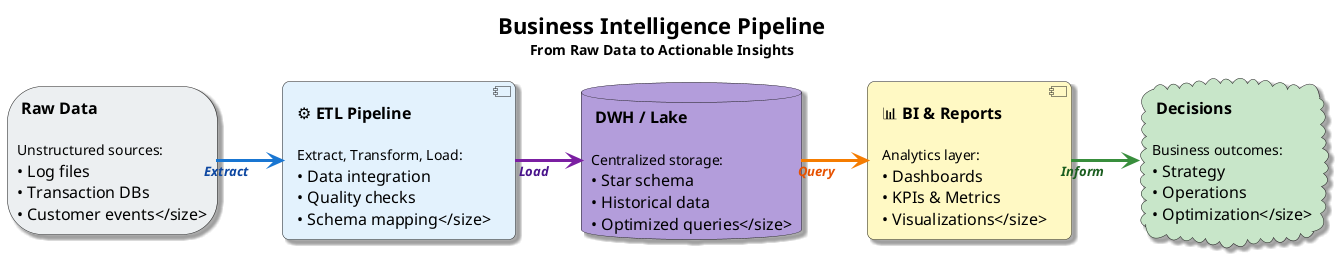

The diagram above was rendered by PlantUML. Its source (embedded in the PNG):
@startuml
' BI Context - From Raw Data to Business Decisions
left to right direction
skinparam defaultFontName "Segoe UI, Helvetica, sans-serif"
skinparam defaultFontSize 16
skinparam roundcorner 15
skinparam shadowing true
skinparam linetype ortho
skinparam nodesep 40
skinparam ranksep 65

skinparam arrow {
    Thickness 3
    FontSize 13
    FontStyle italic
}

title <size:22><b>Business Intelligence Pipeline</b></size>\n<size:14>From Raw Data to Actionable Insights</size>

storage "📄 **Raw Data**\n\n<size:14>Unstructured sources:\n• Log files\n• Transaction DBs\n• Customer events</size>" as R #ECEFF1

component "⚙ **ETL Pipeline**\n\n<size:14>Extract, Transform, Load:\n• Data integration\n• Quality checks\n• Schema mapping</size>" as E #E3F2FD

database "🏢 **DWH / Lake**\n\n<size:14>Centralized storage:\n• Star schema\n• Historical data\n• Optimized queries</size>" as D #B39DDB

component "📊 **BI & Reports**\n\n<size:14>Analytics layer:\n• Dashboards\n• KPIs & Metrics\n• Visualizations</size>" as B #FFF9C4

cloud "🎯 **Decisions**\n\n<size:14>Business outcomes:\n• Strategy\n• Operations\n• Optimization</size>" as X #C8E6C9

R -[#1976D2,thickness=3]-> E : <size:13><color:#0D47A1>**Extract**</color></size>
E -[#7B1FA2,thickness=3]-> D : <size:13><color:#4A148C>**Load**</color></size>
D -[#F57C00,thickness=3]-> B : <size:13><color:#E65100>**Query**</color></size>
B -[#388E3C,thickness=3]-> X : <size:13><color:#1B5E20>**Inform**</color></size>

@enduml